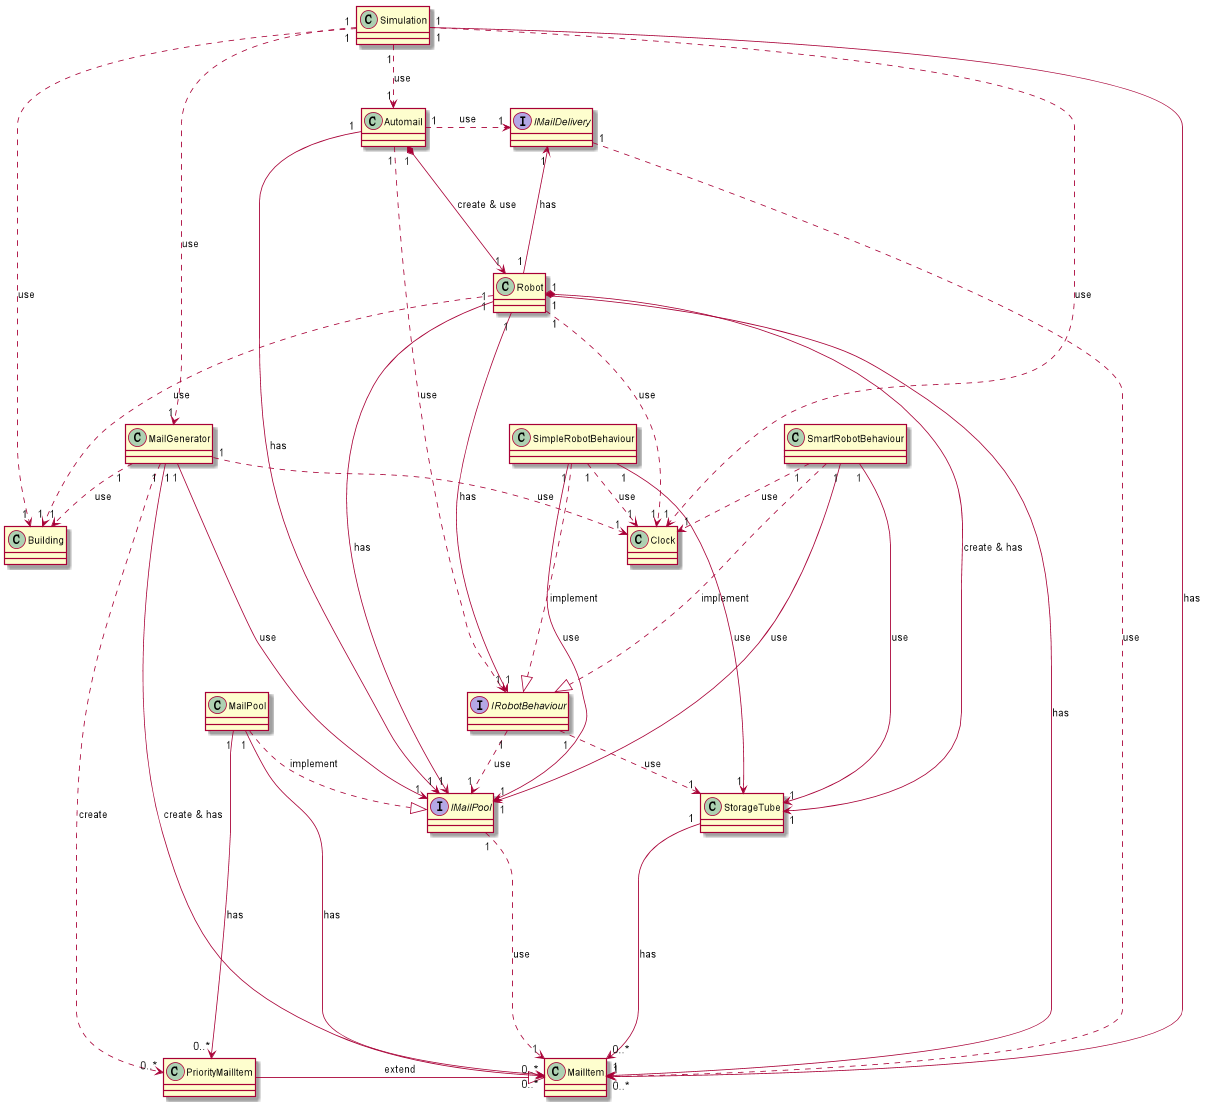

The diagram above was rendered by PlantUML. Its source (embedded in the PNG):
@startuml

class PriorityMailItem
class StorageTube
class MailItem
class MailGenerator
interface IMailDelivery
interface IMailPool
class MailPool
interface IRobotBehaviour
class SimpleRobotBehaviour
class SmartRobotBehaviour
class Simulation
class Robot
class Automail
class Building
class Clock

PriorityMailItem -|> MailItem: extend
IMailDelivery "1" ...> "1" MailItem: use
IMailPool "1" ..> "1" MailItem: use
Simulation "1" ---> "0..*" MailItem: has
Simulation "1" ..> "1" MailGenerator: use
Simulation "1" ..> "1" Automail: use
Automail "1" --> "1" IMailPool: has
Automail "1" ..> "1" IRobotBehaviour: use
Automail "1" *---> "1" Robot: create & use
Automail "1" .> "1" IMailDelivery: use
Robot "1" ------> "1" IRobotBehaviour: has
Robot "1" ---> "1" IMailDelivery: has
Robot "1" ----> "1" IMailPool: has
Robot "1" ---> "1" MailItem: has
Robot "1" *-----> "1" StorageTube: create & has
IRobotBehaviour "1" ..> "1" IMailPool: use
IRobotBehaviour "1" ..> "1" StorageTube: use
SimpleRobotBehaviour ..|> IRobotBehaviour: implement
SmartRobotBehaviour ..|> IRobotBehaviour: implement
SimpleRobotBehaviour "1" ---> "1" StorageTube: use
SmartRobotBehaviour "1" -----> "1" StorageTube: use
SimpleRobotBehaviour "1" -----> "1" IMailPool: use
SmartRobotBehaviour "1" -----> "1" IMailPool: use
MailGenerator "1" ---> "1" IMailPool: use
MailGenerator "1" ---> "0..*" MailItem: create & has
MailGenerator "1" ..> "0..*" PriorityMailItem: create
MailPool "1" ---> "0..*" PriorityMailItem: has
MailPool "1" ---> "0..*" MailItem: has
MailPool ..|> IMailPool: implement
StorageTube "1" -----> "0..*" MailItem: has

Simulation "1" ..> "1" Building: use
Robot "1" ..> "1" Building: use
MailGenerator "1" ..> "1" Building: use
MailGenerator "1" ..> "1" Clock: use
Robot "1" ..> "1" Clock: use
Simulation "1" ..> "1" Clock: use
SimpleRobotBehaviour "1" ..> "1" Clock: use
SmartRobotBehaviour "1" ..> "1" Clock: use


@enduml